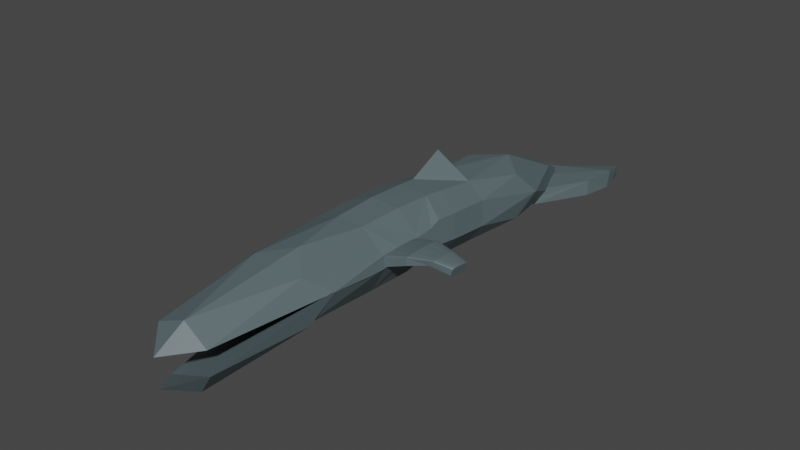 # Source: Whale.blend  (saved by Blender 2.92.15; exported with 4.5.12 LTS)
import bpy
from mathutils import Matrix  # noqa: F401  (used for matrix-valued properties, if any)

bpy.ops.wm.read_factory_settings(use_empty=True)
scene = bpy.context.scene
scene.name = 'Scene'

# ---- collections
col_collection = bpy.data.collections.new('Collection'); scene.collection.children.link(col_collection)

# ---- materials (node trees are filled in below, after node groups)
mat_whale_blue = bpy.data.materials.new('whale blue')
mat_whale_blue.use_transparent_shadow = False

# ---- material node trees
mat_whale_blue.use_nodes = True; mat_whale_blue.node_tree.nodes.clear()
_N = mat_whale_blue.node_tree.nodes; _L = mat_whale_blue.node_tree.links
n0 = _N.new('ShaderNodeBsdfPrincipled'); n0.name = 'Principled BSDF'; n0.location = (10, 300)
n0.distribution = 'GGX'
n0.subsurface_method = 'BURLEY'
n0.inputs[0].default_value = (0.1009, 0.1401, 0.1523, 1.0)
n0.inputs[3].default_value = 1.45
n0.inputs[27].default_value = (0.0, 0.0, 0.0, 1.0)
n0.inputs[28].default_value = 1.0
n1 = _N.new('ShaderNodeOutputMaterial'); n1.name = 'Material Output'; n1.location = (300, 300)
_L.new(n0.outputs[0], n1.inputs[0])
n1.is_active_output = True

# ---- world
world_world = bpy.data.worlds.new('World'); scene.world = world_world
world_world.use_nodes = True; world_world.node_tree.nodes.clear()
_N = world_world.node_tree.nodes; _L = world_world.node_tree.links
n0 = _N.new('ShaderNodeOutputWorld'); n0.name = 'World Output'; n0.location = (300, 300)
n1 = _N.new('ShaderNodeBackground'); n1.name = 'Background'; n1.location = (10, 300)
n1.inputs[0].default_value = (0.05088, 0.05088, 0.05088, 1.0)
_L.new(n1.outputs[0], n0.inputs[0])
n0.is_active_output = True
world_world.color = (0.05088, 0.05088, 0.05088)
world_world.use_sun_shadow = False
world_world.sun_shadow_jitter_overblur = 0.0

# ---- meshes
me_icosphere = bpy.data.meshes.new('Icosphere')
me_icosphere.from_pydata([(0.7236, -0.6422, -0.4338), (-0.2764, -0.8777, -0.4259), (-0.8944, -0.2611, -0.4466), (-0.2764, 0.3556, -0.4673), (0.7236, 0.12, -0.4594), (0.2676, -0.633, 0.4485), (-0.7005, -0.4031, 0.4485), (-0.7005, 0.3409, 0.4485), (0.2676, 0.5708, 0.4485), (0.8659, -0.03111, 0.4485), (0.0, -0.03111, 0.9415), (-0.1625, -0.8207, -0.7102), (0.4253, -0.6823, -0.7149), (0.2629, -0.8859, -0.5048), (0.8506, -0.2994, -0.5245), (0.4253, -0.2342, -0.7299), (-0.5257, -0.4583, -0.7224), (-0.6882, -0.6619, -0.5123), (-0.1625, -0.0958, -0.7345), (-0.6882, 0.06301, -0.5366), (0.2629, 0.287, -0.5441), (0.6662, -0.3849, 0.5245), (-0.2545, -0.6035, 0.5245), (-0.8235, -0.03111, 0.5245), (-0.2545, 0.5413, 0.5245), (0.6662, 0.3227, 0.5245), (0.5257, -0.03111, 0.8507), (-0.4253, -0.257, 0.8507), (-0.4253, 0.1947, 0.8507), (0.1625, 0.3343, 0.8507), (0.8185, -0.3706, -0.2296), (0.8522, -0.2927, -0.08159), (0.8185, 0.05528, -0.2439), (0.8522, 0.1234, -0.09554), (-0.02641, -0.7878, -0.2156), (0.02641, -0.6664, 0.2356), (-0.009668, -0.7365, -0.06672), (0.009668, -0.6883, 0.08624), (0.4895, -0.5564, 0.2356), (0.5323, -0.6562, -0.22), (0.5207, -0.5669, 0.08624), (0.5363, -0.6078, -0.07103), (-0.8348, -0.3341, -0.2308), (-0.8185, -0.2458, 0.2356), (-0.8581, -0.2794, -0.08204), (-0.8522, -0.2409, 0.08624), (-0.5323, -0.5337, 0.2356), (-0.4895, -0.6787, -0.2193), (-0.5363, -0.5586, 0.08624), (-0.5207, -0.6161, -0.07075), (-0.4895, 0.3634, -0.2542), (-0.5323, 0.4715, 0.2356), (-0.5207, 0.4468, -0.1064), (-0.5363, 0.4964, 0.08624), (-0.8185, 0.1836, 0.2356), (-0.8348, 0.01885, -0.2426), (-0.8522, 0.1787, 0.08624), (-0.8581, 0.1101, -0.09509), (0.5323, 0.3409, -0.2534), (0.4895, 0.4942, 0.2356), (0.5363, 0.4386, -0.1061), (0.5207, 0.5047, 0.08624), (0.02641, 0.6042, 0.2356), (-0.02641, 0.4725, -0.2578), (0.009668, 0.6261, 0.08624), (-0.009668, 0.5672, -0.1104), (0.8551, 0.1608, -0.01732), (0.5285, 0.4713, -0.04533), (-9.313e-10, 0.5899, -0.05604), (-0.5285, 0.4713, -0.04533), (-0.8551, 0.1608, -0.01732), (-0.8551, -0.223, 0.01732), (-0.5285, -0.5336, 0.04533), (-1.863e-09, -0.6522, 0.05604), (0.5285, -0.5336, 0.04533), (0.8551, -0.223, 0.01732), (0.8659, -0.01345, 0.462), (-0.4253, -0.6298, 0.849), (0.0, -0.497, 0.9463), (0.5257, -0.4079, 0.8571), (0.1625, -0.7669, 0.844), (-0.7005, -0.3789, 0.4487), (-0.2545, -0.6503, 0.5162), (0.2676, -0.6047, 0.4405), (0.6662, -0.4355, 0.524), (0.8447, -0.152, 0.1722), (0.8348, -0.1053, 0.2356), (0.8419, -0.1204, 0.2844), (0.8063, -0.1663, 0.2845), (0.7897, -0.1765, 0.2356), (0.8398, -0.1439, 0.2039), (0.8362, -0.1268, 0.2271), (0.8581, -0.1173, 0.08624), (0.8482, -0.1538, 0.1497), (0.8131, -0.1885, 0.08624), (0.8554, -0.1563, 0.02249), (0.8568, -0.1374, 0.09475), (0.8532, -0.1508, 0.118), (0.8348, 0.04312, 0.2356), (0.8447, 0.08984, 0.1722), (0.7897, 0.1143, 0.2356), (0.8063, 0.1041, 0.2845), (0.8419, 0.05821, 0.2844), (0.8362, 0.06461, 0.2271), (0.8398, 0.08172, 0.2039), (0.8482, 0.09164, 0.1497), (0.8581, 0.0551, 0.08624), (0.8563, 0.09495, 0.02239), (0.8131, 0.1263, 0.08624), (0.8532, 0.08861, 0.118), (0.8568, 0.07523, 0.09475), (1.974, -0.02962, 0.1653), (1.939, -0.05421, 0.19), (1.963, -0.03085, 0.1776), (1.949, -0.03985, 0.1867), (1.983, -0.06745, 0.1319), (1.981, -0.03161, 0.1566), (1.989, -0.05159, 0.1352), (1.988, -0.03847, 0.1442), (1.882, -0.2098, 0.1566), (1.914, -0.1926, 0.1319), (1.892, -0.2123, 0.1442), (1.903, -0.206, 0.1352), (1.879, -0.162, 0.19), (1.877, -0.2052, 0.1653), (1.872, -0.1788, 0.1867), (1.872, -0.1946, 0.1776), (1.254, 0.09143, 0.229), (1.279, 0.1278, 0.1712), (1.261, 0.1095, 0.2213), (1.271, 0.1228, 0.2001), (1.682, 0.06734, 0.1676), (1.646, 0.05375, 0.2049), (1.672, 0.06837, 0.1862), (1.659, 0.0634, 0.1999), (1.675, 0.03541, 0.1169), (1.686, 0.06459, 0.1543), (1.685, 0.04715, 0.1219), (1.689, 0.05782, 0.1356), (1.284, 0.1279, 0.1507), (1.286, 0.0922, 0.09287), (1.29, 0.1232, 0.1218), (1.29, 0.1102, 0.1006), (1.21, -0.0816, 0.1712), (1.211, -0.03707, 0.229), (1.207, -0.07253, 0.2001), (1.207, -0.05623, 0.2213), (1.564, -0.02251, 0.2049), (1.547, -0.05691, 0.1676), (1.553, -0.03494, 0.1999), (1.547, -0.04754, 0.1862), (1.237, -0.05705, 0.09287), (1.214, -0.0846, 0.1507), (1.23, -0.07393, 0.1006), (1.221, -0.08401, 0.1218), (1.55, -0.06152, 0.1543), (1.58, -0.05316, 0.1169), (1.556, -0.06516, 0.1356), (1.567, -0.0621, 0.1219), (-0.02641, 0.8426, -0.2494), (-0.009668, 0.5672, -0.1104), (-0.1065, -0.77, -0.7756), (2.591e-07, -0.6602, -0.8294), (-0.3446, -0.556, -0.7968), (-0.1065, -0.3421, -0.8181), (0.2788, -0.6883, -0.7837), (0.2788, -0.4238, -0.81), (-0.8509, -0.2353, 0.08624), (-0.8525, 0.1844, 0.08624), (-0.8185, -0.2458, 0.2356), (-0.8185, 0.1836, 0.2356), (-0.8701, -0.1849, 0.1497), (-0.8686, -0.1756, 0.118), (-1.236, -0.2563, 0.1507), (-0.8727, -0.1879, 0.1722), (-0.8784, -0.187, 0.2039), (-1.238, -0.2605, 0.1712), (-1.245, -0.2626, 0.2001), (-1.558, -0.3645, 0.1676), (-1.563, -0.3703, 0.1862), (-1.683, -0.5364, 0.1653), (-1.557, -0.3593, 0.1543), (-1.561, -0.3505, 0.1356), (-1.68, -0.5302, 0.1566), (-1.679, -0.5184, 0.1442), (-1.686, -0.504, 0.1352), (-1.571, -0.341, 0.1219), (-1.698, -0.4908, 0.1319), (-1.585, -0.3335, 0.1169), (-1.794, -0.4132, 0.1319), (-1.69, -0.2935, 0.1169), (-1.809, -0.4039, 0.1352), (-1.706, -0.2895, 0.1219), (-1.825, -0.4005, 0.1442), (-1.72, -0.2898, 0.1356), (-1.836, -0.4037, 0.1566), (-1.728, -0.2942, 0.1543), (-1.841, -0.408, 0.1653), (-1.846, -0.4171, 0.1776), (-1.731, -0.2984, 0.1676), (-1.732, -0.3059, 0.1862), (-1.382, -0.08954, 0.1712), (-1.386, -0.09586, 0.2001), (-0.8159, 0.01452, 0.1722), (-1.378, -0.08782, 0.1507), (-1.368, -0.08926, 0.1218), (-0.812, 0.01415, 0.1497), (-0.8044, 0.008471, 0.118), (-0.7946, -0.006035, 0.09475), (-0.7854, -0.02548, 0.08624), (-1.354, -0.09809, 0.1006), (-1.34, -0.1119, 0.09287), (-1.253, -0.2153, 0.09287), (-1.242, -0.2314, 0.1006), (-0.8784, -0.1379, 0.08624), (-0.8716, -0.1583, 0.09475), (-1.235, -0.2464, 0.1218), (-0.8194, 0.009853, 0.2039), (-0.8178, -0.003906, 0.2271), (-0.8115, -0.02308, 0.2356), (-1.381, -0.1083, 0.2213), (-1.371, -0.1234, 0.229), (-1.724, -0.3143, 0.1999), (-1.711, -0.3215, 0.2049), (-1.841, -0.4295, 0.1867), (-1.83, -0.4421, 0.19), (-1.719, -0.5322, 0.19), (-1.589, -0.3679, 0.2049), (-1.704, -0.5407, 0.1867), (-1.574, -0.3715, 0.1999), (-1.691, -0.5423, 0.1776), (-1.256, -0.2564, 0.2213), (-1.27, -0.2435, 0.229), (-0.8868, -0.1759, 0.2271), (-0.8955, -0.1577, 0.2356), (-1.172, -0.8699, -0.8688), (-0.003597, -0.8389, -0.8688), (-0.9971, -0.8139, -0.7787), (-1.172, -0.8699, -0.8688), (-1.15, -0.8406, -0.9079), (-1.121, -0.7031, -0.8678), (-1.108, -0.7028, -0.9138), (-1.071, -0.5364, -0.8688), (-1.067, -0.565, -0.9079), (-1.071, -0.5364, -0.8688), (-0.9293, -0.5249, -0.7787), (0.09663, -0.5053, -0.8688), (1.265, -0.4743, -0.8688), (0.07922, -0.5633, -0.9065), (0.08044, -0.5276, -0.7787), (1.09, -0.5303, -0.7787), (0.04185, -0.6158, -0.6209), (-0.5632, -0.53, -0.6209), (0.4499, -0.6682, -0.6209), (0.03514, -0.7257, -0.6209), (-0.5699, -0.6399, -0.6209), (0.4432, -0.778, -0.6209), (0.01259, -0.8166, -0.7787), (1.022, -0.8193, -0.7787), (1.164, -0.8079, -0.8688), (1.164, -0.8079, -0.8688), (1.16, -0.7793, -0.9079), (1.214, -0.6411, -0.8678), (1.201, -0.6415, -0.9138), (1.265, -0.4743, -0.8688), (1.243, -0.5036, -0.9079), (1.201, -0.5258, -0.9356), (1.15, -0.5348, -0.9445), (1.166, -0.6424, -0.9466), (1.117, -0.6437, -0.9573), (1.131, -0.759, -0.9356), (1.085, -0.7525, -0.9445), (0.01381, -0.781, -0.9065), (0.04651, -0.6721, -0.9194), (-1.057, -0.8094, -0.9445), (-1.024, -0.7006, -0.9573), (-1.108, -0.8185, -0.9356), (-1.073, -0.7018, -0.9466), (-1.038, -0.5852, -0.9356), (-0.9916, -0.5917, -0.9445)], [], [(11, 16, 163, 161), (0, 12, 14), (15, 12, 165, 166), (12, 11, 161, 165), (16, 18, 164, 163), (98, 86, 144, 127), (35, 5, 22), (43, 6, 23), (51, 7, 24), (59, 8, 25), (88, 87, 9, 21), (46, 35, 22), (54, 43, 23), (62, 51, 24), (1, 34, 47), (7, 23, 28), (8, 24, 29), (9, 25, 26), (26, 29, 10), (26, 25, 29), (25, 8, 29), (29, 28, 10), (29, 24, 28), (24, 7, 28), (28, 27, 10), (28, 23, 27), (23, 6, 27), (21, 9, 76, 84), (5, 21, 84, 83), (26, 10, 27, 6, 9), (81, 77, 78, 79, 76), (22, 5, 83, 82), (6, 22, 82, 81), (102, 101, 25, 9), (14, 4, 32), (59, 62, 8), (20, 3, 63), (51, 54, 7), (54, 23, 7), (19, 2, 55), (43, 46, 6), (46, 22, 6), (17, 1, 47), (35, 38, 5), (38, 21, 5), (13, 0, 39), (38, 89, 88, 21), (66, 67, 61, 108, 107), (58, 20, 63), (62, 24, 8), (50, 19, 55), (3, 19, 50), (4, 20, 58), (42, 17, 47), (2, 17, 42), (3, 50, 63), (34, 13, 39), (1, 13, 34), (2, 42, 55), (30, 14, 32), (0, 14, 30), (4, 58, 32), (15, 20, 4), (15, 18, 20), (18, 3, 20), (18, 19, 3), (18, 16, 19), (16, 2, 19), (16, 17, 2), (16, 11, 17), (11, 1, 17), (14, 15, 4), (14, 12, 15), (18, 15, 166, 164), (11, 13, 1), (11, 12, 13), (12, 0, 13), (32, 58, 60, 33), (119, 121, 122, 120, 115, 117, 118, 116, 111, 113, 114, 112, 123, 125, 126, 124), (101, 100, 59, 25), (63, 50, 52, 65), (68, 69, 53, 64), (64, 53, 51, 62), (55, 42, 44, 57), (70, 71, 45, 56), (156, 135, 115, 120), (47, 34, 36, 49), (72, 73, 37, 48), (48, 37, 35, 46), (39, 30, 31, 41), (92, 106, 140, 151), (87, 86, 98, 102, 9), (58, 63, 65, 60), (67, 68, 64, 61), (61, 64, 62, 59), (50, 55, 57, 52), (69, 70, 56, 53), (53, 56, 54, 51), (42, 47, 49, 44), (71, 72, 48, 45), (45, 48, 46, 43), (34, 39, 41, 36), (73, 74, 40, 37), (37, 40, 38, 35), (30, 32, 33, 31), (74, 75, 95, 94, 40), (0, 30, 39), (31, 33, 66, 75), (36, 41, 74, 73), (44, 49, 72, 71), (52, 57, 70, 69), (60, 65, 68, 67), (41, 31, 75, 74), (49, 36, 73, 72), (57, 44, 71, 70), (65, 52, 69, 68), (33, 60, 67, 66), (132, 147, 123, 112), (136, 131, 111, 116), (139, 128, 131, 136), (148, 155, 119, 124), (105, 99, 128, 139), (143, 152, 155, 148), (40, 94, 93, 85, 89, 38), (83, 84, 80), (75, 66, 107, 106, 92, 95), (151, 140, 135, 156), (105, 108, 61, 59, 100, 99), (127, 144, 147, 132), (85, 90, 91, 86, 87, 88, 89), (92, 96, 97, 93, 94, 95), (98, 103, 104, 99, 100, 101, 102), (105, 109, 110, 106, 107, 108), (132, 112, 114, 134), (134, 114, 113, 133), (133, 113, 111, 131), (140, 106, 110, 142), (142, 110, 109, 141), (141, 109, 105, 139), (148, 124, 126, 150), (150, 126, 125, 149), (149, 125, 123, 147), (156, 120, 122, 158), (158, 122, 121, 157), (157, 121, 119, 155), (98, 127, 129, 103), (103, 129, 130, 104), (104, 130, 128, 99), (127, 132, 134, 129), (129, 134, 133, 130), (130, 133, 131, 128), (115, 135, 137, 117), (117, 137, 138, 118), (118, 138, 136, 116), (135, 140, 142, 137), (137, 142, 141, 138), (138, 141, 139, 136), (85, 143, 145, 90), (90, 145, 146, 91), (91, 146, 144, 86), (143, 148, 150, 145), (145, 150, 149, 146), (146, 149, 147, 144), (92, 151, 153, 96), (96, 153, 154, 97), (97, 154, 152, 93), (151, 156, 158, 153), (153, 158, 157, 154), (154, 157, 155, 152), (85, 93, 152, 143), (81, 82, 77), (77, 80, 78), (77, 82, 80), (82, 83, 80), (80, 79, 78), (80, 84, 79), (84, 76, 79), (160, 58, 159), (50, 160, 159), (58, 63, 50, 159), (162, 165, 161), (162, 161, 163), (162, 163, 164), (162, 164, 166), (165, 162, 166), (168, 167, 169, 170), (171, 173, 216, 172), (171, 174, 176, 173), (175, 177, 176, 174), (177, 179, 178, 176), (173, 176, 178, 181), (179, 230, 180, 178), (181, 178, 180, 183), (173, 181, 182, 216), (181, 183, 184, 182), (180, 230, 228, 226, 225, 224, 198, 197, 195, 193, 191, 189, 187, 185, 184, 183), (182, 184, 185, 186), (186, 185, 187, 188), (190, 188, 187, 189), (190, 189, 191, 192), (192, 191, 193, 194), (194, 193, 195, 196), (199, 196, 195, 197), (198, 200, 199, 197), (200, 202, 201, 199), (201, 204, 196, 199), (202, 217, 203, 201), (203, 206, 204, 201), (205, 194, 196, 204), (207, 205, 204, 206), (208, 210, 205, 207), (209, 211, 210, 208), (211, 190, 192, 210), (210, 192, 194, 205), (209, 214, 212, 211), (211, 212, 188, 190), (213, 186, 188, 212), (215, 213, 212, 214), (172, 216, 213, 215), (216, 182, 186, 213), (220, 218, 217, 202), (221, 219, 218, 220), (223, 221, 220, 222), (222, 220, 202, 200), (225, 223, 222, 224), (224, 222, 200, 198), (227, 223, 225, 226), (227, 226, 228, 229), (229, 228, 230, 179), (232, 227, 229, 231), (231, 229, 179, 177), (234, 232, 231, 233), (233, 231, 177, 175), (234, 219, 221, 232), (232, 221, 223, 227), (235, 236, 257, 237), (238, 239, 276, 274, 272, 236, 235), (240, 238, 235, 237, 255, 252, 245, 244, 242), (241, 239, 238, 240), (243, 241, 240, 242), (244, 246, 248, 279, 278, 243, 242), (245, 249, 246, 244), (246, 247, 264, 265, 266, 267, 248), (249, 250, 247, 246), (252, 251, 249, 245), (251, 253, 250, 249), (255, 254, 251, 252), (254, 256, 253, 251), (237, 257, 254, 255), (257, 258, 256, 254), (236, 259, 258, 257), (260, 262, 264, 247, 250, 253, 256, 258, 259), (272, 271, 270, 261, 260, 259, 236), (261, 263, 262, 260), (263, 265, 264, 262), (268, 266, 265, 263), (269, 267, 266, 268), (271, 269, 268, 270), (270, 268, 263, 261), (273, 269, 271, 272), (275, 273, 272, 274), (275, 274, 276, 277), (277, 276, 239, 241), (279, 275, 277, 278), (278, 277, 241, 243), (279, 248, 273, 275), (248, 267, 269, 273)])
_uv = me_icosphere.uv_layers.new(name='UVMap')
_uv.uv.foreach_set('vector', [0.04545, 0.07873, 0.1364, 0.07873, 0.1364, 0.07873, 0.04545, 0.07873, 0.7273, 0.1575, 0.6818, 0.07873, 0.6364, 0.1575, 0.5909, 0.07873, 0.6818, 0.07873, 0.6818, 0.07873, 0.5909, 0.07873, 0.7727, 0.07873, 0.8636, 0.07873, 0.8636, 0.07873, 0.7727, 0.07873, 0.2273, 0.07873, 0.3182, 0.07873, 0.3182, 0.07873, 0.2273, 0.07873, 0.6122, 0.2807, 0.6605, 0.2807, 0.6605, 0.2807, 0.6122, 0.2807, 0.8595, 0.2769, 0.8182, 0.3149, 0.9091, 0.3149, 0.1323, 0.2769, 0.09091, 0.3149, 0.1818, 0.3149, 0.3141, 0.2769, 0.2727, 0.3149, 0.3636, 0.3149, 0.4959, 0.2769, 0.4545, 0.3149, 0.5455, 0.3149, 0.6861, 0.2833, 0.6683, 0.2856, 0.6364, 0.3149, 0.7273, 0.3149, 0.9545, 0.2745, 0.8637, 0.2745, 0.9091, 0.3149, 0.2272, 0.2745, 0.1364, 0.2745, 0.1818, 0.3149, 0.4091, 0.2745, 0.3182, 0.2745, 0.3636, 0.3149, 0.9091, 0.1575, 0.8714, 0.1917, 0.9467, 0.1917, 0.2727, 0.3149, 0.1818, 0.3149, 0.2273, 0.3937, 0.4545, 0.3149, 0.3636, 0.3149, 0.4091, 0.3937, 0.6364, 0.3149, 0.5455, 0.3149, 0.5909, 0.3937, 0.5909, 0.3937, 0.5, 0.3937, 0.5455, 0.4724, 0.5909, 0.3937, 0.5455, 0.3149, 0.5, 0.3937, 0.5455, 0.3149, 0.4545, 0.3149, 0.5, 0.3937, 0.4091, 0.3937, 0.3182, 0.3937, 0.3636, 0.4724, 0.4091, 0.3937, 0.3636, 0.3149, 0.3182, 0.3937, 0.3636, 0.3149, 0.2727, 0.3149, 0.3182, 0.3937, 0.2273, 0.3937, 0.1364, 0.3937, 0.1818, 0.4724, 0.2273, 0.3937, 0.1818, 0.3149, 0.1364, 0.3937, 0.1818, 0.3149, 0.09091, 0.3149, 0.1364, 0.3937, 0.7273, 0.3149, 0.6364, 0.3149, 0.6364, 0.3149, 0.7273, 0.3149, 0.8182, 0.3149, 0.7273, 0.3149, 0.7273, 0.3149, 0.8182, 0.3149, 0.5909, 0.3937, 0.1818, 0.4724, 0.1364, 0.3937, 0.09091, 0.3149, 0.6364, 0.3149, 1.0, 0.3149, 0.9545, 0.3937, 0.9091, 0.4724, 0.6818, 0.3937, 0.6364, 0.3149, 0.9091, 0.3149, 0.8182, 0.3149, 0.8182, 0.3149, 0.9091, 0.3149, 1.0, 0.3149, 0.9091, 0.3149, 0.9091, 0.3149, 1.0, 0.3149, 0.6045, 0.2856, 0.5866, 0.2833, 0.5455, 0.3149, 0.6364, 0.3149, 0.6364, 0.1575, 0.5455, 0.1575, 0.5868, 0.1955, 0.4922, 0.2807, 0.4169, 0.2807, 0.4545, 0.3149, 0.4545, 0.1575, 0.3636, 0.1575, 0.405, 0.1955, 0.3104, 0.2807, 0.2351, 0.2807, 0.2727, 0.3149, 0.2314, 0.2769, 0.1818, 0.3149, 0.2727, 0.3149, 0.2727, 0.1575, 0.1818, 0.1575, 0.2232, 0.1955, 0.1286, 0.2807, 0.05325, 0.2807, 0.09091, 0.3149, 0.9586, 0.2769, 0.9091, 0.3149, 1.0, 0.3149, 0.09091, 0.1575, 0.0, 0.1575, 0.04136, 0.1955, 0.8558, 0.2807, 0.7805, 0.2807, 0.8182, 0.3149, 0.7768, 0.2769, 0.7273, 0.3149, 0.8182, 0.3149, 0.8182, 0.1575, 0.7273, 0.1575, 0.7686, 0.1955, 0.7727, 0.2745, 0.6937, 0.2745, 0.6895, 0.2813, 0.7273, 0.3149, 0.5909, 0.2362, 0.5, 0.2362, 0.4986, 0.2519, 0.5798, 0.2519, 0.5915, 0.2422, 0.5, 0.1979, 0.4545, 0.1575, 0.4091, 0.1979, 0.4132, 0.2769, 0.3636, 0.3149, 0.4545, 0.3149, 0.3182, 0.1979, 0.2727, 0.1575, 0.2273, 0.1979, 0.3636, 0.1575, 0.2727, 0.1575, 0.3223, 0.1955, 0.5455, 0.1575, 0.4545, 0.1575, 0.5041, 0.1955, 0.1363, 0.1979, 0.09091, 0.1575, 0.04548, 0.1979, 0.1818, 0.1575, 0.09091, 0.1575, 0.1405, 0.1955, 0.3636, 0.1575, 0.326, 0.1917, 0.4013, 0.1917, 0.8636, 0.1979, 0.8182, 0.1575, 0.7728, 0.1979, 0.9091, 0.1575, 0.8182, 0.1575, 0.8677, 0.1955, 0.1818, 0.1575, 0.1442, 0.1917, 0.2195, 0.1917, 0.6818, 0.1979, 0.6364, 0.1575, 0.5909, 0.1979, 0.7273, 0.1575, 0.6364, 0.1575, 0.6859, 0.1955, 0.5455, 0.1575, 0.5078, 0.1917, 0.5831, 0.1917, 0.5, 0.07873, 0.4545, 0.1575, 0.5455, 0.1575, 0.5, 0.07873, 0.4091, 0.07873, 0.4545, 0.1575, 0.4091, 0.07873, 0.3636, 0.1575, 0.4545, 0.1575, 0.3182, 0.07873, 0.2727, 0.1575, 0.3636, 0.1575, 0.3182, 0.07873, 0.2273, 0.07873, 0.2727, 0.1575, 0.2273, 0.07873, 0.1818, 0.1575, 0.2727, 0.1575, 0.1364, 0.07873, 0.09091, 0.1575, 0.1818, 0.1575, 0.1364, 0.07873, 0.04545, 0.07873, 0.09091, 0.1575, 0.04545, 0.07873, 0.0, 0.1575, 0.09091, 0.1575, 0.6364, 0.1575, 0.5909, 0.07873, 0.5455, 0.1575, 0.6364, 0.1575, 0.6818, 0.07873, 0.5909, 0.07873, 0.4091, 0.07873, 0.5, 0.07873, 0.5, 0.07873, 0.4091, 0.07873, 0.8636, 0.07873, 0.8182, 0.1575, 0.9091, 0.1575, 0.8636, 0.07873, 0.7727, 0.07873, 0.8182, 0.1575, 0.7727, 0.07873, 0.7273, 0.1575, 0.8182, 0.1575, 0.5831, 0.1917, 0.5078, 0.1917, 0.5014, 0.2205, 0.5895, 0.2205, 0.6777, 0.2641, 0.6795, 0.2572, 0.673, 0.2524, 0.6661, 0.2519, 0.6067, 0.2519, 0.5998, 0.2524, 0.5932, 0.2572, 0.595, 0.2641, 0.596, 0.2685, 0.5992, 0.2746, 0.6052, 0.2791, 0.6122, 0.2807, 0.6605, 0.2807, 0.6676, 0.2791, 0.6735, 0.2746, 0.6767, 0.2685, 0.5832, 0.2813, 0.579, 0.2745, 0.5, 0.2745, 0.5455, 0.3149, 0.4013, 0.1917, 0.326, 0.1917, 0.3196, 0.2205, 0.4077, 0.2205, 0.4091, 0.2362, 0.3182, 0.2362, 0.3168, 0.2519, 0.4105, 0.2519, 0.4105, 0.2519, 0.3168, 0.2519, 0.3182, 0.2745, 0.4091, 0.2745, 0.2195, 0.1917, 0.1442, 0.1917, 0.1378, 0.2205, 0.2259, 0.2205, 0.2273, 0.2362, 0.1364, 0.2362, 0.1349, 0.2519, 0.2287, 0.2519, 0.6661, 0.2519, 0.6067, 0.2519, 0.6067, 0.2519, 0.6661, 0.2519, 0.9467, 0.1917, 0.8714, 0.1917, 0.8651, 0.2205, 0.9506, 0.2194, 0.9521, 0.2351, 0.8636, 0.2362, 0.8622, 0.2519, 0.9535, 0.2508, 0.9535, 0.2508, 0.8622, 0.2519, 0.8637, 0.2745, 0.9545, 0.2745, 0.7649, 0.1917, 0.6896, 0.1917, 0.6832, 0.2205, 0.7713, 0.2205, 0.6661, 0.2519, 0.6067, 0.2519, 0.6067, 0.2519, 0.6661, 0.2519, 0.6654, 0.2886, 0.6605, 0.2807, 0.6122, 0.2807, 0.6073, 0.2886, 0.6364, 0.3149, 0.5, 0.1979, 0.4091, 0.1979, 0.4077, 0.2205, 0.5014, 0.2205, 0.5, 0.2362, 0.4091, 0.2362, 0.4105, 0.2519, 0.4986, 0.2519, 0.4986, 0.2519, 0.4105, 0.2519, 0.4169, 0.2807, 0.4922, 0.2807, 0.3182, 0.1979, 0.2273, 0.1979, 0.2259, 0.2205, 0.3196, 0.2205, 0.3182, 0.2362, 0.2273, 0.2362, 0.2287, 0.2519, 0.3168, 0.2519, 0.3168, 0.2519, 0.2287, 0.2519, 0.2351, 0.2807, 0.3104, 0.2807, 0.1363, 0.1979, 0.04548, 0.1979, 0.04651, 0.2216, 0.1378, 0.2205, 0.1364, 0.2362, 0.04793, 0.2373, 0.04936, 0.253, 0.1349, 0.2519, 0.1349, 0.2519, 0.04936, 0.253, 0.05325, 0.2807, 0.1286, 0.2807, 0.8636, 0.1979, 0.7728, 0.1979, 0.7713, 0.2205, 0.8651, 0.2205, 0.8636, 0.2362, 0.7727, 0.2362, 0.7741, 0.2519, 0.8622, 0.2519, 0.8622, 0.2519, 0.7741, 0.2519, 0.7805, 0.2807, 0.8558, 0.2807, 0.6818, 0.1979, 0.5909, 0.1979, 0.5895, 0.2205, 0.6832, 0.2205, 0.7727, 0.2362, 0.6818, 0.2362, 0.6817, 0.2374, 0.6929, 0.2519, 0.7741, 0.2519, 0.7273, 0.1575, 0.6896, 0.1917, 0.7649, 0.1917, 0.6832, 0.2205, 0.5895, 0.2205, 0.5909, 0.2362, 0.6818, 0.2362, 0.8651, 0.2205, 0.7713, 0.2205, 0.7727, 0.2362, 0.8636, 0.2362, 0.1378, 0.2205, 0.04651, 0.2216, 0.04793, 0.2373, 0.1364, 0.2362, 0.3196, 0.2205, 0.2259, 0.2205, 0.2273, 0.2362, 0.3182, 0.2362, 0.5014, 0.2205, 0.4077, 0.2205, 0.4091, 0.2362, 0.5, 0.2362, 0.7713, 0.2205, 0.6832, 0.2205, 0.6818, 0.2362, 0.7727, 0.2362, 0.9506, 0.2194, 0.8651, 0.2205, 0.8636, 0.2362, 0.9521, 0.2351, 0.2259, 0.2205, 0.1378, 0.2205, 0.1364, 0.2362, 0.2273, 0.2362, 0.4077, 0.2205, 0.3196, 0.2205, 0.3182, 0.2362, 0.4091, 0.2362, 0.5895, 0.2205, 0.5014, 0.2205, 0.5, 0.2362, 0.5909, 0.2362, 0.6122, 0.2807, 0.6605, 0.2807, 0.6605, 0.2807, 0.6122, 0.2807, 0.5917, 0.2615, 0.5915, 0.2649, 0.5915, 0.2649, 0.5917, 0.2615, 0.5917, 0.2615, 0.5915, 0.2649, 0.5915, 0.2649, 0.5917, 0.2615, 0.6812, 0.2649, 0.681, 0.2615, 0.681, 0.2615, 0.6812, 0.2649, 0.5917, 0.2615, 0.5915, 0.2649, 0.5915, 0.2649, 0.5917, 0.2615, 0.6812, 0.2649, 0.681, 0.2615, 0.681, 0.2615, 0.6812, 0.2649, 0.7741, 0.2519, 0.6929, 0.2519, 0.681, 0.2615, 0.6812, 0.2649, 0.6937, 0.2745, 0.7727, 0.2745, 0.8182, 0.3149, 0.7273, 0.3149, 0.7727, 0.3937, 0.6818, 0.2362, 0.5909, 0.2362, 0.5915, 0.2422, 0.6067, 0.2519, 0.6661, 0.2519, 0.6817, 0.2374, 0.6661, 0.2519, 0.6067, 0.2519, 0.6067, 0.2519, 0.6661, 0.2519, 0.5917, 0.2615, 0.5798, 0.2519, 0.4986, 0.2519, 0.5, 0.2745, 0.579, 0.2745, 0.5915, 0.2649, 0.6122, 0.2807, 0.6605, 0.2807, 0.6605, 0.2807, 0.6122, 0.2807, 0.679, 0.2671, 0.6777, 0.2769, 0.6757, 0.2787, 0.6717, 0.2824, 0.6683, 0.2856, 0.6861, 0.2833, 0.6831, 0.281, 0.6661, 0.2519, 0.673, 0.2519, 0.6776, 0.2519, 0.6786, 0.2519, 0.6929, 0.2519, 0.6817, 0.2374, 0.608, 0.2796, 0.597, 0.2787, 0.595, 0.2769, 0.595, 0.2769, 0.5896, 0.281, 0.5866, 0.2833, 0.6045, 0.2856, 0.5917, 0.2615, 0.592, 0.2568, 0.5922, 0.2538, 0.5923, 0.2531, 0.5915, 0.2422, 0.5798, 0.2519, 0.6122, 0.2807, 0.6122, 0.2807, 0.6052, 0.2807, 0.6052, 0.2807, 0.5909, 0.2745, 0.5909, 0.2745, 0.5912, 0.2698, 0.5912, 0.2698, 0.5912, 0.2698, 0.5912, 0.2698, 0.5915, 0.2649, 0.5915, 0.2649, 0.6067, 0.2519, 0.6067, 0.2519, 0.5997, 0.2519, 0.5997, 0.2519, 0.5997, 0.2519, 0.5997, 0.2519, 0.592, 0.2568, 0.592, 0.2568, 0.592, 0.2568, 0.592, 0.2568, 0.5917, 0.2615, 0.5917, 0.2615, 0.6812, 0.2649, 0.6812, 0.2649, 0.6815, 0.2698, 0.6815, 0.2698, 0.6815, 0.2698, 0.6815, 0.2698, 0.6818, 0.2745, 0.6818, 0.2745, 0.6675, 0.2807, 0.6675, 0.2807, 0.6605, 0.2807, 0.6605, 0.2807, 0.6661, 0.2519, 0.6661, 0.2519, 0.673, 0.2524, 0.673, 0.2519, 0.673, 0.2519, 0.673, 0.2524, 0.6795, 0.2572, 0.6807, 0.2568, 0.6807, 0.2568, 0.6795, 0.2572, 0.681, 0.2615, 0.681, 0.2615, 0.6122, 0.2807, 0.6122, 0.2807, 0.6052, 0.2807, 0.6052, 0.2807, 0.5909, 0.2745, 0.5909, 0.2745, 0.5912, 0.2698, 0.5912, 0.2698, 0.5912, 0.2698, 0.5912, 0.2698, 0.5915, 0.2649, 0.5915, 0.2649, 0.6122, 0.2807, 0.6122, 0.2807, 0.6052, 0.2807, 0.6052, 0.2807, 0.5909, 0.2745, 0.5909, 0.2745, 0.5912, 0.2698, 0.5912, 0.2698, 0.5912, 0.2698, 0.5912, 0.2698, 0.5915, 0.2649, 0.5915, 0.2649, 0.6067, 0.2519, 0.6067, 0.2519, 0.5997, 0.2519, 0.5998, 0.2524, 0.5998, 0.2524, 0.5997, 0.2519, 0.592, 0.2568, 0.5932, 0.2572, 0.5932, 0.2572, 0.592, 0.2568, 0.5917, 0.2615, 0.5917, 0.2615, 0.6067, 0.2519, 0.6067, 0.2519, 0.5997, 0.2519, 0.5997, 0.2519, 0.5997, 0.2519, 0.5997, 0.2519, 0.592, 0.2568, 0.592, 0.2568, 0.592, 0.2568, 0.592, 0.2568, 0.5917, 0.2615, 0.5917, 0.2615, 0.6812, 0.2649, 0.6812, 0.2649, 0.6815, 0.2698, 0.6815, 0.2698, 0.6815, 0.2698, 0.6815, 0.2698, 0.6818, 0.2745, 0.6818, 0.2745, 0.6675, 0.2807, 0.6675, 0.2807, 0.6605, 0.2807, 0.6605, 0.2807, 0.6812, 0.2649, 0.6812, 0.2649, 0.6815, 0.2698, 0.6815, 0.2698, 0.6815, 0.2698, 0.6815, 0.2698, 0.6818, 0.2745, 0.6818, 0.2745, 0.6675, 0.2807, 0.6675, 0.2807, 0.6605, 0.2807, 0.6605, 0.2807, 0.6661, 0.2519, 0.6661, 0.2519, 0.673, 0.2519, 0.673, 0.2519, 0.673, 0.2519, 0.673, 0.2519, 0.6807, 0.2568, 0.6807, 0.2568, 0.6807, 0.2568, 0.6807, 0.2568, 0.681, 0.2615, 0.681, 0.2615, 0.6661, 0.2519, 0.6661, 0.2519, 0.673, 0.2519, 0.673, 0.2519, 0.673, 0.2519, 0.673, 0.2519, 0.6807, 0.2568, 0.6807, 0.2568, 0.6807, 0.2568, 0.6807, 0.2568, 0.681, 0.2615, 0.681, 0.2615, 0.6812, 0.2649, 0.681, 0.2615, 0.681, 0.2615, 0.6812, 0.2649, 1.0, 0.3149, 0.9091, 0.3149, 0.9545, 0.3937, 0.9545, 0.3937, 0.8636, 0.3937, 0.9091, 0.4724, 0.9545, 0.3937, 0.9091, 0.3149, 0.8636, 0.3937, 0.9091, 0.3149, 0.8182, 0.3149, 0.8636, 0.3937, 0.7727, 0.3937, 0.6818, 0.3937, 0.7273, 0.4724, 0.7727, 0.3937, 0.7273, 0.3149, 0.6818, 0.3937, 0.7273, 0.3149, 0.6364, 0.3149, 0.6818, 0.3937, 0.0, 0.0, 0.0, 0.0, 0.0, 0.0, 0.0, 0.0, 0.0, 0.0, 0.0, 0.0, 0.0, 0.0, 0.0, 0.0, 0.0, 0.0, 0.0, 0.0, 0.8182, 0.0, 0.7727, 0.07873, 0.8636, 0.07873, 0.09091, 0.0, 0.04545, 0.07873, 0.1364, 0.07873, 0.2727, 0.0, 0.2273, 0.07873, 0.3182, 0.07873, 0.4545, 0.0, 0.4091, 0.07873, 0.5, 0.07873, 0.6818, 0.07873, 0.6364, 0.0, 0.5909, 0.07873, 0.2287, 0.2519, 0.1349, 0.2519, 0.1364, 0.2745, 0.2272, 0.2745, 0.6812, 0.2649, 0.6812, 0.2649, 0.6815, 0.2698, 0.6815, 0.2698, 0.6812, 0.2649, 0.681, 0.2615, 0.681, 0.2615, 0.6812, 0.2649, 0.6807, 0.2568, 0.6807, 0.2568, 0.681, 0.2615, 0.681, 0.2615, 0.6807, 0.2568, 0.6807, 0.2568, 0.681, 0.2615, 0.681, 0.2615, 0.6812, 0.2649, 0.681, 0.2615, 0.681, 0.2615, 0.6812, 0.2649, 0.6807, 0.2568, 0.6795, 0.2572, 0.681, 0.2615, 0.681, 0.2615, 0.6812, 0.2649, 0.681, 0.2615, 0.681, 0.2615, 0.6812, 0.2649, 0.6812, 0.2649, 0.6812, 0.2649, 0.6815, 0.2698, 0.6815, 0.2698, 0.6812, 0.2649, 0.6812, 0.2649, 0.6815, 0.2698, 0.6815, 0.2698, 0.6777, 0.2641, 0.6795, 0.2572, 0.673, 0.2524, 0.6661, 0.2519, 0.6067, 0.2519, 0.5998, 0.2524, 0.5932, 0.2572, 0.595, 0.2641, 0.596, 0.2685, 0.5992, 0.2746, 0.6052, 0.2791, 0.6122, 0.2807, 0.6605, 0.2807, 0.6676, 0.2791, 0.6735, 0.2746, 0.6767, 0.2685, 0.6815, 0.2698, 0.6815, 0.2698, 0.6818, 0.2745, 0.6818, 0.2745, 0.6675, 0.2807, 0.6675, 0.2807, 0.6605, 0.2807, 0.6605, 0.2807, 0.6122, 0.2807, 0.6605, 0.2807, 0.6605, 0.2807, 0.6122, 0.2807, 0.6122, 0.2807, 0.6122, 0.2807, 0.6052, 0.2807, 0.6052, 0.2807, 0.5909, 0.2745, 0.5909, 0.2745, 0.5912, 0.2698, 0.5912, 0.2698, 0.5912, 0.2698, 0.5912, 0.2698, 0.5915, 0.2649, 0.5915, 0.2649, 0.5917, 0.2615, 0.5915, 0.2649, 0.5915, 0.2649, 0.5917, 0.2615, 0.5932, 0.2572, 0.592, 0.2568, 0.5917, 0.2615, 0.5917, 0.2615, 0.592, 0.2568, 0.592, 0.2568, 0.5917, 0.2615, 0.5917, 0.2615, 0.5917, 0.2615, 0.5915, 0.2649, 0.5915, 0.2649, 0.5917, 0.2615, 0.592, 0.2568, 0.592, 0.2568, 0.5917, 0.2615, 0.5917, 0.2615, 0.5917, 0.2615, 0.5915, 0.2649, 0.5915, 0.2649, 0.5917, 0.2615, 0.5912, 0.2698, 0.5912, 0.2698, 0.5915, 0.2649, 0.5915, 0.2649, 0.5912, 0.2698, 0.5912, 0.2698, 0.5915, 0.2649, 0.5915, 0.2649, 0.5909, 0.2745, 0.5909, 0.2745, 0.5912, 0.2698, 0.5912, 0.2698, 0.6122, 0.2807, 0.6122, 0.2807, 0.6052, 0.2807, 0.6052, 0.2807, 0.6122, 0.2807, 0.6122, 0.2807, 0.6052, 0.2807, 0.6052, 0.2807, 0.5909, 0.2745, 0.5909, 0.2745, 0.5912, 0.2698, 0.5912, 0.2698, 0.6122, 0.2807, 0.6605, 0.2807, 0.6605, 0.2807, 0.6122, 0.2807, 0.6122, 0.2807, 0.6605, 0.2807, 0.6605, 0.2807, 0.6122, 0.2807, 0.6675, 0.2807, 0.6675, 0.2807, 0.6605, 0.2807, 0.6605, 0.2807, 0.6675, 0.2807, 0.6675, 0.2807, 0.6605, 0.2807, 0.6605, 0.2807, 0.6815, 0.2698, 0.6815, 0.2698, 0.6818, 0.2745, 0.6818, 0.2745, 0.6815, 0.2698, 0.6815, 0.2698, 0.6818, 0.2745, 0.6818, 0.2745, 0.5997, 0.2519, 0.5997, 0.2519, 0.592, 0.2568, 0.592, 0.2568, 0.6067, 0.2519, 0.6067, 0.2519, 0.5997, 0.2519, 0.5997, 0.2519, 0.6067, 0.2519, 0.6067, 0.2519, 0.5997, 0.2519, 0.5997, 0.2519, 0.5997, 0.2519, 0.5997, 0.2519, 0.592, 0.2568, 0.592, 0.2568, 0.6067, 0.2519, 0.6067, 0.2519, 0.5997, 0.2519, 0.5998, 0.2524, 0.5998, 0.2524, 0.5997, 0.2519, 0.592, 0.2568, 0.5932, 0.2572, 0.6661, 0.2519, 0.6067, 0.2519, 0.6067, 0.2519, 0.6661, 0.2519, 0.6661, 0.2519, 0.6661, 0.2519, 0.673, 0.2524, 0.673, 0.2519, 0.673, 0.2519, 0.673, 0.2524, 0.6795, 0.2572, 0.6807, 0.2568, 0.6661, 0.2519, 0.6661, 0.2519, 0.673, 0.2519, 0.673, 0.2519, 0.673, 0.2519, 0.673, 0.2519, 0.6807, 0.2568, 0.6807, 0.2568, 0.6661, 0.2519, 0.6661, 0.2519, 0.673, 0.2519, 0.673, 0.2519, 0.673, 0.2519, 0.673, 0.2519, 0.6807, 0.2568, 0.6807, 0.2568, 0.6661, 0.2519, 0.6067, 0.2519, 0.6067, 0.2519, 0.6661, 0.2519, 0.6661, 0.2519, 0.6067, 0.2519, 0.6067, 0.2519, 0.6661, 0.2519, 0.7778, 0.5, 0.7778, 0.75, 0.6667, 0.75, 0.6667, 0.5, 0.7778, 0.5, 0.8331, 0.5028, 0.8737, 0.5104, 0.8889, 0.5208, 0.8889, 0.75, 0.7778, 0.75, 0.7778, 0.5, 0.771, 0.389, 0.9864, 0.2917, 0.9864, 0.2917, 0.9578, 0.13, 0.8321, 0.02447, 0.6679, 0.02447, 0.5422, 0.13, 0.5136, 0.2917, 0.5136, 0.2917, 0.7598, 0.4176, 0.9445, 0.3456, 0.9864, 0.2917, 0.771, 0.389, 0.5528, 0.3417, 0.7598, 0.4176, 0.771, 0.389, 0.5136, 0.2917, 0.2222, 0.5, 0.2222, 0.75, 0.1111, 0.75, 0.1111, 0.5208, 0.1262, 0.5104, 0.1668, 0.5028, 0.2222, 0.5, 0.3333, 0.5, 0.3333, 0.75, 0.2222, 0.75, 0.2222, 0.5, 0.2222, 0.75, 0.2222, 1.0, 0.2222, 1.0, 0.1669, 0.9972, 0.1263, 0.9896, 0.1111, 0.9792, 0.1111, 0.75, 0.3333, 0.75, 0.3333, 1.0, 0.2222, 1.0, 0.2222, 0.75, 0.4444, 0.5, 0.4444, 0.75, 0.3333, 0.75, 0.3333, 0.5, 0.4444, 0.75, 0.4444, 1.0, 0.3333, 1.0, 0.3333, 0.75, 0.5556, 0.5, 0.5556, 0.75, 0.4444, 0.75, 0.4444, 0.5, 0.5556, 0.75, 0.5556, 1.0, 0.4444, 1.0, 0.4444, 0.75, 0.6667, 0.5, 0.6667, 0.75, 0.5556, 0.75, 0.5556, 0.5, 0.6667, 0.75, 0.6667, 1.0, 0.5556, 1.0, 0.5556, 0.75, 0.7778, 0.75, 0.7778, 1.0, 0.6667, 1.0, 0.6667, 0.75, 0.4864, 0.2917, 0.229, 0.389, 0.01365, 0.2917, 0.01365, 0.2917, 0.04215, 0.13, 0.1679, 0.02447, 0.3321, 0.02447, 0.4578, 0.13, 0.4864, 0.2917, 0.8889, 0.75, 0.8889, 0.9792, 0.8738, 0.9896, 0.8332, 0.9972, 0.7778, 1.0, 0.7778, 1.0, 0.7778, 0.75, 0.4472, 0.3417, 0.2402, 0.4176, 0.229, 0.389, 0.4864, 0.2917, 0.2402, 0.4176, 0.05555, 0.3456, 0.01365, 0.2917, 0.229, 0.389, 0.001646, 0.9894, 0.1203, 0.9894, 0.1111, 1.0, 0.00119, 1.0, 4.47e-08, 0.9792, 0.1111, 0.9792, 0.1203, 0.9894, 0.001646, 0.9894, 0.8889, 0.9792, 1.0, 0.9792, 0.9986, 0.9896, 0.8799, 0.9896, 0.8799, 0.9896, 0.9986, 0.9896, 0.9909, 1.0, 0.8889, 1.0, 1.0, 0.75, 1.0, 0.9792, 0.8889, 0.9792, 0.8889, 0.75, 1.0, 0.5208, 1.0, 0.75, 0.8889, 0.75, 0.8889, 0.5208, 1.0, 0.5208, 0.8889, 0.5208, 0.8797, 0.5106, 0.9984, 0.5106, 0.9984, 0.5106, 0.8797, 0.5106, 0.8889, 0.5, 0.9988, 0.5, 0.1111, 0.5208, 4.47e-08, 0.5208, 0.001359, 0.5104, 0.1201, 0.5104, 0.1201, 0.5104, 0.001359, 0.5104, 0.009057, 0.5, 0.1111, 0.5, 0.1111, 0.5208, 0.1111, 0.75, 4.47e-08, 0.75, 4.47e-08, 0.5208, 0.1111, 0.75, 0.1111, 0.9792, 4.47e-08, 0.9792, 4.47e-08, 0.75])
me_icosphere.materials.append(mat_whale_blue)
me_icosphere.use_remesh_fix_poles = True
me_icosphere.use_remesh_preserve_attributes = False
me_icosphere.use_mirror_vertex_groups = False
me_icosphere.update()

# ---- objects
ob_whale = bpy.data.objects.new('whale', me_icosphere)

# ---- transforms, parenting, visibility, modifiers, constraints
ob_whale.location = (0.0, 0.0, 0.0)
ob_whale.rotation_euler = (1.571, -0.1685, 0.0)
ob_whale.scale = (1.427, 1.427, 7.484)
ob_whale.lineart.crease_threshold = 0.0

# ---- collection membership
col_collection.objects.link(ob_whale)

# ---- scene / render settings (as saved in the file)
scene.frame_start = 1; scene.frame_end = 250; scene.frame_set(1)
scene.render.engine = 'BLENDER_EEVEE_NEXT'
scene.cycles.use_denoising = False
scene.cycles.samples = 128
scene.cycles.sampling_pattern = 'TABULATED_SOBOL'
scene.cycles.use_adaptive_sampling = False
scene.cycles.use_light_tree = False
scene.view_settings.view_transform = 'Filmic'
bpy.context.view_layer.update()

# ---- added for rendering (the .blend has no active camera and no usable light): camera, sun
cam_auto = bpy.data.cameras.new('AutoCamera')
cam_auto.lens = 50.0
cam_auto.sensor_width = 36.0
cam_auto.clip_end = 1000.0
ob_auto_camera = bpy.data.objects.new('AutoCamera', cam_auto)
scene.collection.objects.link(ob_auto_camera)
ob_auto_camera.location = (14.6731, -17.4394, 11.6404)
ob_auto_camera.rotation_euler = (1.09748, -7.21219e-08, 0.694738)
scene.camera = ob_auto_camera
light_auto_sun = bpy.data.lights.new('AutoSun', 'SUN')
light_auto_sun.energy = 3.0
light_auto_sun.angle = 0.0523599
ob_auto_sun = bpy.data.objects.new('AutoSun', light_auto_sun)
scene.collection.objects.link(ob_auto_sun)
ob_auto_sun.rotation_euler = (0.872665, 0.174533, 0.523599)
bpy.context.view_layer.update()
